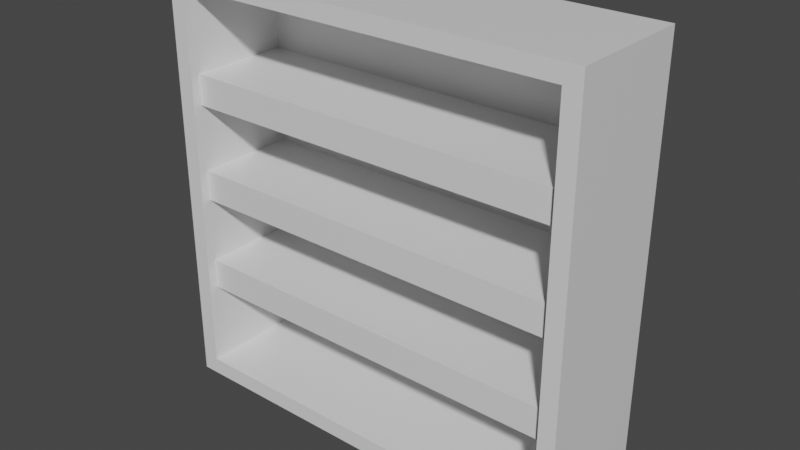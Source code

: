 # Source: szafaZprzedzialami.blend  (saved by Blender 3.1.7; exported with 4.5.12 LTS)
import bpy
from mathutils import Matrix  # noqa: F401  (used for matrix-valued properties, if any)

bpy.ops.wm.read_factory_settings(use_empty=True)
scene = bpy.context.scene
scene.name = 'Scene'

# ---- collections
col_collection = bpy.data.collections.new('Collection'); scene.collection.children.link(col_collection)

# ---- materials (node trees are filled in below, after node groups)
mat_material = bpy.data.materials.new('Material')
mat_material.alpha_threshold = 0.0
mat_material.use_transparent_shadow = False
mat_material.line_color = (0.0, 0.0, 0.0, 1.0)

# ---- material node trees
mat_material.use_nodes = True; mat_material.node_tree.nodes.clear()
_N = mat_material.node_tree.nodes; _L = mat_material.node_tree.links
n0 = _N.new('ShaderNodeOutputMaterial'); n0.name = 'Material Output'; n0.location = (300, 300)
n1 = _N.new('ShaderNodeBsdfPrincipled'); n1.name = 'Principled BSDF'; n1.location = (10, 300)
n1.distribution = 'GGX'
n1.subsurface_method = 'RANDOM_WALK_SKIN'
n1.inputs[2].default_value = 0.4
n1.inputs[3].default_value = 1.45
n1.inputs[27].default_value = (0.0, 0.0, 0.0, 1.0)
n1.inputs[28].default_value = 1.0
_L.new(n1.outputs[0], n0.inputs[0])
n0.is_active_output = True

# ---- world
world_world = bpy.data.worlds.new('World'); scene.world = world_world
world_world.use_nodes = True; world_world.node_tree.nodes.clear()
_N = world_world.node_tree.nodes; _L = world_world.node_tree.links
n0 = _N.new('ShaderNodeOutputWorld'); n0.name = 'World Output'; n0.location = (300, 300)
n1 = _N.new('ShaderNodeBackground'); n1.name = 'Background'; n1.location = (10, 300)
n1.inputs[0].default_value = (0.05088, 0.05088, 0.05088, 1.0)
_L.new(n1.outputs[0], n0.inputs[0])
n0.is_active_output = True
world_world.color = (0.05088, 0.05088, 0.05088)
world_world.use_sun_shadow = False
world_world.sun_shadow_jitter_overblur = 0.0

# ---- meshes
me_cube = bpy.data.meshes.new('Cube')
me_cube.from_pydata([(1.0, 0.0, 2.0), (1.0, 0.0, 0.0), (1.0, -0.5937, 2.0), (1.0, -0.5937, 0.0), (-1.0, 0.0, 2.0), (-1.0, 0.0, 0.0), (-1.0, -0.5937, 2.0), (-1.0, -0.5937, 0.0), (-0.92, -0.5937, 0.08), (-0.92, -0.5937, 1.92), (0.92, -0.5937, 1.92), (0.92, -0.5937, 0.08), (-0.92, -0.06978, 0.08), (-0.92, -0.06978, 1.92), (0.92, -0.06978, 1.92), (0.92, -0.06978, 0.08), (0.92, -0.06978, 0.08), (0.92, -0.06978, 1.92), (-0.92, -0.06978, 1.92), (-0.92, -0.06978, 0.08), (0.92, -0.06978, 1.531), (0.92, -0.06978, 1.387), (0.92, -0.06978, 1.072), (0.92, -0.06978, 0.9277), (0.92, -0.06978, 0.6132), (0.92, -0.06978, 0.4686), (-0.92, -0.06978, 0.4686), (-0.92, -0.06978, 0.6132), (-0.92, -0.06978, 0.9277), (-0.92, -0.06978, 1.072), (-0.92, -0.06978, 1.387), (-0.92, -0.06978, 1.531), (0.92, -0.5498, 1.531), (0.92, -0.5498, 1.387), (-0.92, -0.5498, 1.387), (-0.92, -0.5498, 1.531), (0.92, -0.5498, 1.072), (0.92, -0.5498, 0.9277), (-0.92, -0.5498, 0.9277), (-0.92, -0.5498, 1.072), (0.92, -0.5498, 0.6132), (0.92, -0.5498, 0.4686), (-0.92, -0.5498, 0.4686), (-0.92, -0.5498, 0.6132)], [], [(0, 4, 6, 2), (6, 7, 8, 9), (7, 6, 4, 5), (5, 1, 3, 7), (1, 0, 2, 3), (5, 4, 0, 1), (11, 10, 14, 15), (7, 3, 11, 8), (2, 6, 9, 10), (3, 2, 10, 11), (20, 17, 18, 31), (10, 9, 13, 14), (9, 8, 12, 13), (8, 11, 15, 12), (16, 25, 26, 19), (24, 27, 43, 40), (24, 23, 28, 27), (29, 28, 38, 39), (22, 21, 30, 29), (31, 30, 34, 35), (33, 32, 35, 34), (30, 21, 33, 34), (21, 20, 32, 33), (20, 31, 35, 32), (37, 36, 39, 38), (23, 22, 36, 37), (28, 23, 37, 38), (22, 29, 39, 36), (41, 40, 43, 42), (27, 26, 42, 43), (25, 24, 40, 41), (26, 25, 41, 42)])
_uv = me_cube.uv_layers.new(name='UVMap')
_uv.uv.foreach_set('vector', [0.625, 0.5, 0.875, 0.5, 0.875, 0.75, 0.625, 0.75, 0.625, 0.0, 0.375, 0.0, 0.375, 0.0, 0.625, 0.0, 0.375, 0.0, 0.625, 0.0, 0.625, 0.25, 0.375, 0.25, 0.125, 0.5, 0.375, 0.5, 0.375, 0.75, 0.125, 0.75, 0.375, 0.5, 0.625, 0.5, 0.625, 0.75, 0.375, 0.75, 0.375, 0.25, 0.625, 0.25, 0.625, 0.5, 0.375, 0.5, 0.375, 0.75, 0.625, 0.75, 0.625, 0.75, 0.375, 0.75, 0.125, 0.75, 0.375, 0.75, 0.375, 0.75, 0.125, 0.75, 0.625, 0.75, 0.875, 0.75, 0.875, 0.75, 0.625, 0.75, 0.375, 0.75, 0.625, 0.75, 0.625, 0.75, 0.375, 0.75, 0.5893, 0.75, 0.625, 0.75, 0.625, 1.0, 0.5893, 1.0, 0.625, 0.75, 0.875, 0.75, 0.875, 0.75, 0.625, 0.75, 0.625, 0.0, 0.375, 0.0, 0.375, 0.0, 0.625, 0.0, 0.125, 0.75, 0.375, 0.75, 0.375, 0.75, 0.125, 0.75, 0.375, 0.75, 0.4107, 0.75, 0.4107, 1.0, 0.375, 1.0, 0.4464, 0.75, 0.4464, 1.0, 0.4464, 1.0, 0.4464, 0.75, 0.4464, 0.75, 0.4821, 0.75, 0.4821, 1.0, 0.4464, 1.0, 0.0, 0.0, 0.0, 0.0, 0.0, 0.0, 0.0, 0.0, 0.5179, 0.75, 0.5536, 0.75, 0.5536, 1.0, 0.5179, 1.0, 0.0, 0.0, 0.0, 0.0, 0.0, 0.0, 0.0, 0.0, 0.5536, 0.75, 0.5893, 0.75, 0.5893, 1.0, 0.5536, 1.0, 0.5536, 1.0, 0.5536, 0.75, 0.5536, 0.75, 0.5536, 1.0, 0.0, 0.0, 0.0, 0.0, 0.0, 0.0, 0.0, 0.0, 0.5893, 0.75, 0.5893, 1.0, 0.5893, 1.0, 0.5893, 0.75, 0.4821, 0.75, 0.5179, 0.75, 0.5179, 1.0, 0.4821, 1.0, 0.0, 0.0, 0.0, 0.0, 0.0, 0.0, 0.0, 0.0, 0.4821, 1.0, 0.4821, 0.75, 0.4821, 0.75, 0.4821, 1.0, 0.5179, 0.75, 0.5179, 1.0, 0.5179, 1.0, 0.5179, 0.75, 0.4107, 0.75, 0.4464, 0.75, 0.4464, 1.0, 0.4107, 1.0, 0.0, 0.0, 0.0, 0.0, 0.0, 0.0, 0.0, 0.0, 0.0, 0.0, 0.0, 0.0, 0.0, 0.0, 0.0, 0.0, 0.4107, 1.0, 0.4107, 0.75, 0.4107, 0.75, 0.4107, 1.0])
me_cube.materials.append(mat_material)
me_cube.use_remesh_preserve_volume = False
me_cube.use_remesh_preserve_attributes = False
me_cube.use_mirror_vertex_groups = False
me_cube.update()

# ---- objects
ob_cube = bpy.data.objects.new('Cube', me_cube)

# ---- transforms, parenting, visibility, modifiers, constraints
ob_cube.location = (0.0, -0.009334, 0.0)
ob_cube.lock_rotations_4d = False
ob_cube.empty_display_type = 'ARROWS'
ob_cube.lineart.crease_threshold = 0.0

# ---- collection membership
col_collection.objects.link(ob_cube)

# ---- scene / render settings (as saved in the file)
scene.frame_start = 1; scene.frame_end = 250; scene.frame_set(1)
scene.render.engine = 'BLENDER_EEVEE_NEXT'
scene.cycles.sampling_pattern = 'TABULATED_SOBOL'
scene.cycles.use_light_tree = False
scene.view_settings.view_transform = 'Filmic'
bpy.context.view_layer.update()

# ---- added for rendering (the .blend has no active camera and no usable light): camera, sun
cam_auto = bpy.data.cameras.new('AutoCamera')
cam_auto.lens = 50.0
cam_auto.sensor_width = 36.0
cam_auto.clip_end = 1000.0
ob_auto_camera = bpy.data.objects.new('AutoCamera', cam_auto)
scene.collection.objects.link(ob_auto_camera)
ob_auto_camera.location = (2.67397, -3.51496, 3.13917)
ob_auto_camera.rotation_euler = (1.09748, -7.21219e-08, 0.694738)
scene.camera = ob_auto_camera
light_auto_sun = bpy.data.lights.new('AutoSun', 'SUN')
light_auto_sun.energy = 3.0
light_auto_sun.angle = 0.0523599
ob_auto_sun = bpy.data.objects.new('AutoSun', light_auto_sun)
scene.collection.objects.link(ob_auto_sun)
ob_auto_sun.rotation_euler = (0.872665, 0.174533, 0.523599)
bpy.context.view_layer.update()
